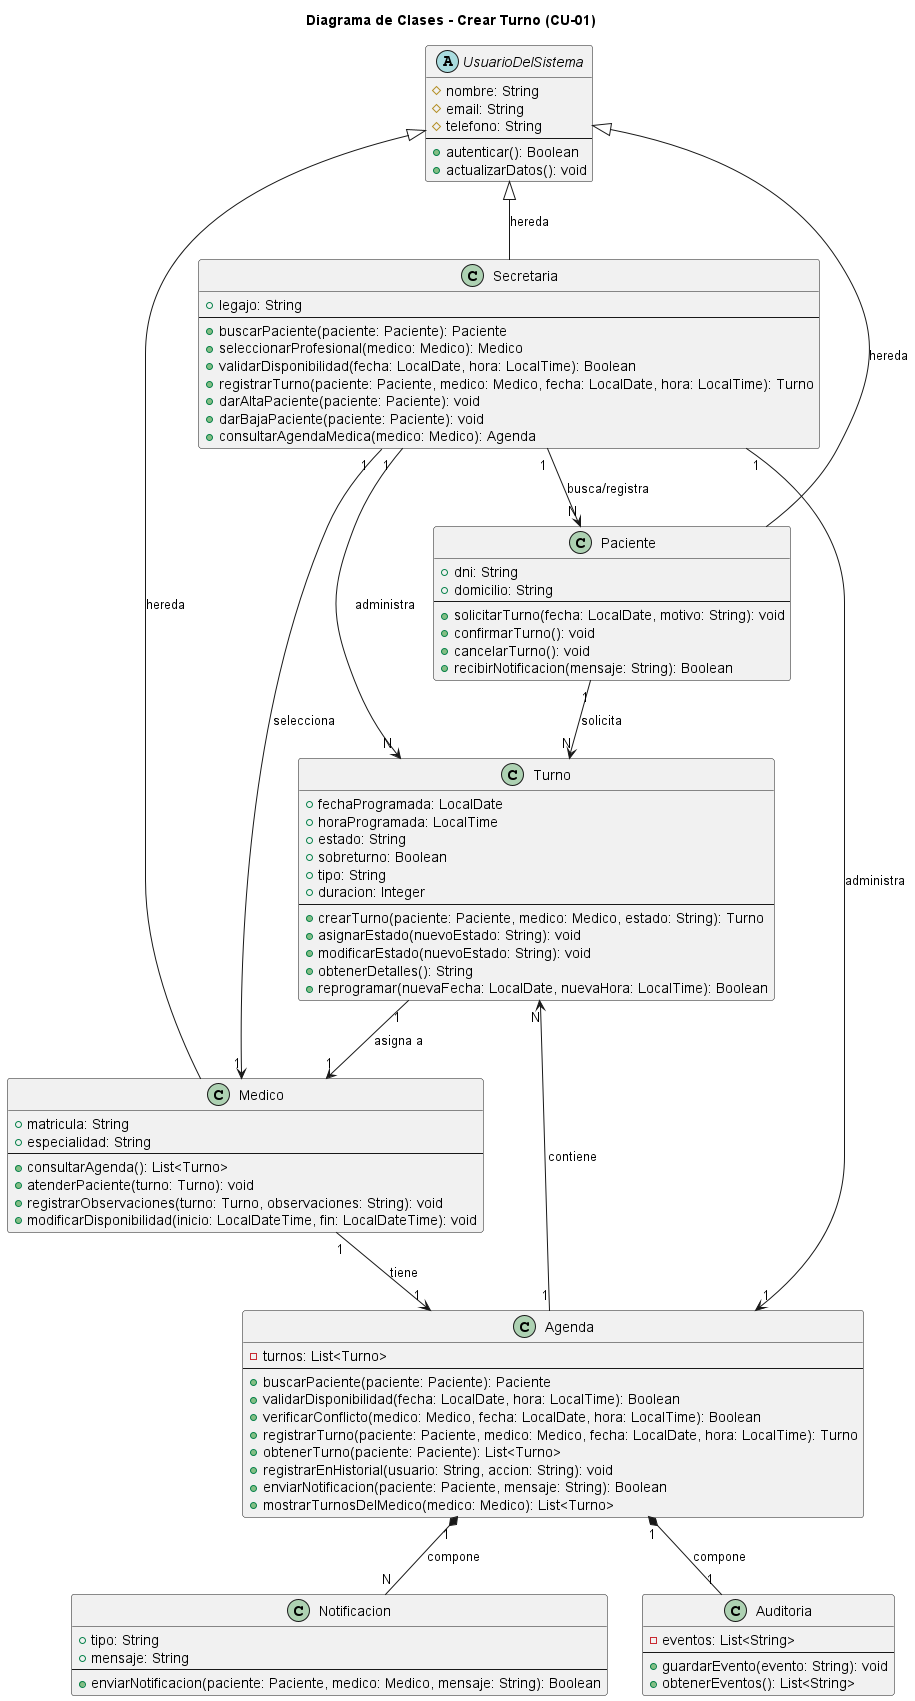

The diagram above was rendered by PlantUML. Its source (embedded in the PNG):
@startuml 01-clases-crear-turno-01

title Diagrama de Clases - Crear Turno (CU-01)

abstract class UsuarioDelSistema {
  # nombre: String
  # email: String
  # telefono: String
  --
  + autenticar(): Boolean
  + actualizarDatos(): void
}

class Paciente {
  + dni: String
  + domicilio: String
  --
  + solicitarTurno(fecha: LocalDate, motivo: String): void
  + confirmarTurno(): void
  + cancelarTurno(): void
  + recibirNotificacion(mensaje: String): Boolean
}

class Secretaria {
  + legajo: String
  --
  + buscarPaciente(paciente: Paciente): Paciente
  + seleccionarProfesional(medico: Medico): Medico
  + validarDisponibilidad(fecha: LocalDate, hora: LocalTime): Boolean
  + registrarTurno(paciente: Paciente, medico: Medico, fecha: LocalDate, hora: LocalTime): Turno
  + darAltaPaciente(paciente: Paciente): void
  + darBajaPaciente(paciente: Paciente): void
  + consultarAgendaMedica(medico: Medico): Agenda
}

class Medico {
  + matricula: String
  + especialidad: String
  --
  + consultarAgenda(): List<Turno>
  + atenderPaciente(turno: Turno): void
  + registrarObservaciones(turno: Turno, observaciones: String): void
  + modificarDisponibilidad(inicio: LocalDateTime, fin: LocalDateTime): void
}

class Turno {
  + fechaProgramada: LocalDate
  + horaProgramada: LocalTime
  + estado: String
  + sobreturno: Boolean
  + tipo: String
  + duracion: Integer
  --
  + crearTurno(paciente: Paciente, medico: Medico, estado: String): Turno
  + asignarEstado(nuevoEstado: String): void
  + modificarEstado(nuevoEstado: String): void
  + obtenerDetalles(): String
  + reprogramar(nuevaFecha: LocalDate, nuevaHora: LocalTime): Boolean
}

class Agenda {
  - turnos: List<Turno>
  --
  + buscarPaciente(paciente: Paciente): Paciente
  + validarDisponibilidad(fecha: LocalDate, hora: LocalTime): Boolean
  + verificarConflicto(medico: Medico, fecha: LocalDate, hora: LocalTime): Boolean
  + registrarTurno(paciente: Paciente, medico: Medico, fecha: LocalDate, hora: LocalTime): Turno
  + obtenerTurno(paciente: Paciente): List<Turno>
  + registrarEnHistorial(usuario: String, accion: String): void
  + enviarNotificacion(paciente: Paciente, mensaje: String): Boolean
  + mostrarTurnosDelMedico(medico: Medico): List<Turno>
}

class Notificacion {
  + tipo: String
  + mensaje: String
  --
  + enviarNotificacion(paciente: Paciente, medico: Medico, mensaje: String): Boolean
}

class Auditoria {
  - eventos: List<String>
  --
  + guardarEvento(evento: String): void
  + obtenerEventos(): List<String>
}


UsuarioDelSistema <|-- Paciente : hereda
UsuarioDelSistema <|-- Secretaria : hereda
UsuarioDelSistema <|-- Medico : hereda

Secretaria "1 "--> "1" Agenda : administra
Secretaria "1 "--> "N" Paciente : busca/registra
Secretaria "1 "--> "1" Medico : selecciona
Secretaria "1 "--> "N" Turno : administra

Agenda "1" --> "N" Turno : contiene
Agenda "1" *-- "1" Auditoria : compone
Agenda "1" *-- "N" Notificacion : compone

Paciente "1" --> "N" Turno : solicita

Turno "1" --> "1" Medico : asigna a

Medico "1" -->  "1" Agenda : tiene

@enduml